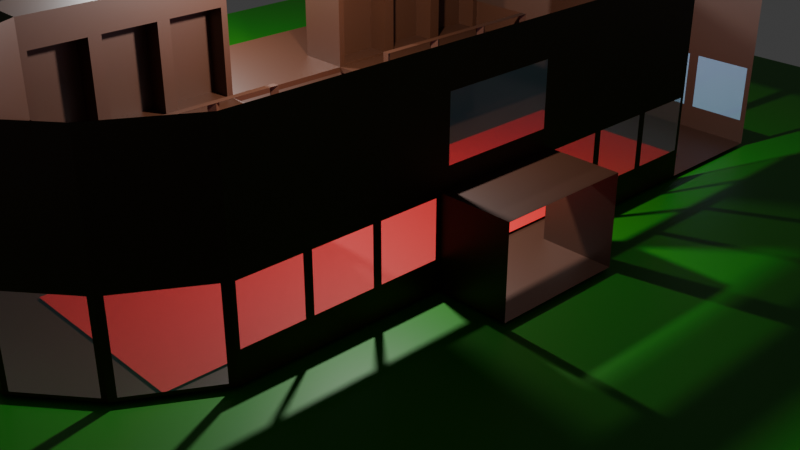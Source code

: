 # Source: 4_3_Library_Scene_December13th2024.blend  (saved by Blender 4.3.32; exported with 4.5.12 LTS)
import bpy
from mathutils import Matrix  # noqa: F401  (used for matrix-valued properties, if any)

bpy.ops.wm.read_factory_settings(use_empty=True)
scene = bpy.context.scene
scene.name = 'Scene'

# ---- collections
col_collection = bpy.data.collections.new('Collection'); scene.collection.children.link(col_collection)

# ---- materials (node trees are filled in below, after node groups)
mat_wood = bpy.data.materials.new('Wood')
mat_glass = bpy.data.materials.new('Glass')
mat_red_carpet = bpy.data.materials.new('Red Carpet')
mat_red_carpet_001 = bpy.data.materials.new('Red Carpet.001')
mat_grass = bpy.data.materials.new('Grass')

# ---- material node trees
mat_wood.use_nodes = True; mat_wood.node_tree.nodes.clear()
_N = mat_wood.node_tree.nodes; _L = mat_wood.node_tree.links
n0 = _N.new('ShaderNodeBsdfPrincipled'); n0.name = 'Principled BSDF'; n0.location = (10, 300)
n0.inputs[0].default_value = (0.03803, 0.01039, 0.002756, 1.0)
n1 = _N.new('ShaderNodeOutputMaterial'); n1.name = 'Material Output'; n1.location = (300, 300)
_L.new(n0.outputs[0], n1.inputs[0])
n1.is_active_output = True
mat_glass.use_nodes = True; mat_glass.node_tree.nodes.clear()
_N = mat_glass.node_tree.nodes; _L = mat_glass.node_tree.links
n0 = _N.new('ShaderNodeBsdfPrincipled'); n0.name = 'Principled BSDF'; n0.location = (10, 300)
n0.inputs[0].default_value = (0.3581, 0.5315, 0.8001, 1.0)
n0.inputs[4].default_value = 0.4596
n1 = _N.new('ShaderNodeOutputMaterial'); n1.name = 'Material Output'; n1.location = (300, 300)
_L.new(n0.outputs[0], n1.inputs[0])
n1.is_active_output = True
mat_red_carpet.use_nodes = True; mat_red_carpet.node_tree.nodes.clear()
_N = mat_red_carpet.node_tree.nodes; _L = mat_red_carpet.node_tree.links
n0 = _N.new('ShaderNodeBsdfPrincipled'); n0.name = 'Principled BSDF'; n0.location = (10, 300)
n0.inputs[0].default_value = (0.3663, 0.0, 0.0, 1.0)
n0.inputs[2].default_value = 0.707
n1 = _N.new('ShaderNodeOutputMaterial'); n1.name = 'Material Output'; n1.location = (300, 300)
_L.new(n0.outputs[0], n1.inputs[0])
n1.is_active_output = True
mat_red_carpet_001.use_nodes = True; mat_red_carpet_001.node_tree.nodes.clear()
_N = mat_red_carpet_001.node_tree.nodes; _L = mat_red_carpet_001.node_tree.links
n0 = _N.new('ShaderNodeBsdfPrincipled'); n0.name = 'Principled BSDF'; n0.location = (10, 300)
n0.inputs[0].default_value = (0.3663, 0.0, 0.0, 1.0)
n0.inputs[2].default_value = 0.707
n1 = _N.new('ShaderNodeOutputMaterial'); n1.name = 'Material Output'; n1.location = (300, 300)
_L.new(n0.outputs[0], n1.inputs[0])
n1.is_active_output = True
mat_grass.use_nodes = True; mat_grass.node_tree.nodes.clear()
_N = mat_grass.node_tree.nodes; _L = mat_grass.node_tree.links
n0 = _N.new('ShaderNodeBsdfPrincipled'); n0.name = 'Principled BSDF'; n0.location = (10, 300)
n0.inputs[0].default_value = (0.009091, 0.1859, 0.0, 1.0)
n1 = _N.new('ShaderNodeOutputMaterial'); n1.name = 'Material Output'; n1.location = (300, 300)
_L.new(n0.outputs[0], n1.inputs[0])
n1.is_active_output = True

# ---- world
world_world = bpy.data.worlds.new('World'); scene.world = world_world
world_world.use_nodes = True; world_world.node_tree.nodes.clear()
_N = world_world.node_tree.nodes; _L = world_world.node_tree.links
n0 = _N.new('ShaderNodeOutputWorld'); n0.name = 'World Output'; n0.location = (300, 300)
n1 = _N.new('ShaderNodeBackground'); n1.name = 'Background'; n1.location = (10, 300)
n1.inputs[0].default_value = (0.05088, 0.05088, 0.05088, 1.0)
_L.new(n1.outputs[0], n0.inputs[0])
n0.is_active_output = True
world_world.color = (0.05088, 0.05088, 0.05088)
world_world.sun_shadow_jitter_overblur = 0.0

# ---- cameras
cam_camera = bpy.data.cameras.new('Camera')
cam_camera.clip_end = 100.0
cam_camera.ortho_scale = 7.314

# ---- lights
light_light = bpy.data.lights.new('Light', 'POINT')
light_light.energy = 1000.0
light_light.shadow_soft_size = 0.1
light_light_001 = bpy.data.lights.new('Light.001', 'POINT')
light_light_001.energy = 1000.0
light_light_001.shadow_soft_size = 0.1

# ---- meshes
me_plane = bpy.data.meshes.new('Plane')
me_plane.from_pydata([(-0.776, -1.0, 0.0), (1.0, -1.0, 0.0), (-0.776, 1.0, 0.0), (1.0, 1.0, 0.0), (-1.657, -1.0, 0.0), (-1.657, 1.0, 0.0), (-0.7749, 0.0, 0.0), (1.0, 0.0, 0.0), (-1.657, 0.0, 0.0), (-0.776, -0.5, 0.0), (-1.657, -0.5, 0.0), (1.0, -0.5, 0.0), (1.0, 0.5, 0.0), (-0.776, 0.5, 0.0), (-1.657, 0.5, 0.0), (-0.776, -0.75, 0.0), (-1.657, -0.75, 0.0), (1.0, -0.75, 0.0), (1.0, -0.25, 0.0), (-0.7749, -0.25, 0.0), (-1.657, -0.25, 0.0), (-0.7749, 0.2464, 0.0), (-1.657, 0.2464, 0.0), (1.0, 0.2464, 0.0), (1.0, 0.75, 0.0), (-0.776, 0.75, 0.0), (-1.657, 0.75, 0.0), (-1.334, 1.0, 0.0), (-1.334, -1.0, 0.0), (-1.334, -0.5, 0.0), (-1.334, 0.5, 0.0), (-1.334, -0.75, 0.0), (-1.334, -0.25, 0.0), (-1.334, 0.2464, 0.0), (-1.334, 0.75, 0.0), (-1.657, -1.0, 0.9625), (-1.657, 1.0, 0.9625), (-0.7749, 0.0, 0.2666), (-1.657, 0.0, 0.9625), (-1.657, -0.5, 0.9625), (-1.657, 0.5, 0.9625), (-1.657, -0.75, 0.9625), (-0.7749, -0.25, 0.2666), (-1.657, -0.25, 0.9625), (-0.7749, 0.2464, 0.2666), (-1.657, 0.2464, 0.9625), (-1.657, 0.75, 0.9625), (-1.334, 1.0, 0.9625), (-1.334, -1.0, 0.9625), (-1.334, 0.0, 0.9625), (-1.334, -0.5, 0.9625), (-1.334, 0.5, 0.9625), (-1.334, -0.75, 0.9625), (-1.334, -0.25, 0.9625), (-1.334, 0.2464, 0.9625), (-1.334, 0.75, 0.9625), (-0.7818, 1.0, 0.9625), (-0.7818, -1.0, 0.9625), (-0.7818, -0.5, 0.9625), (-0.7818, 0.5, 0.9625), (-0.7818, -0.75, 0.9625), (-0.7818, -0.25, 0.9625), (-0.7818, 0.2464, 0.9625), (-0.7818, 0.75, 0.9625), (-1.78, -1.0, 1.021), (-1.78, 1.0, 1.021), (-1.777, 0.0, 1.021), (-1.78, -0.5, 1.021), (-1.78, 0.5, 1.021), (-1.78, -0.75, 1.021), (-1.78, -0.25, 1.021), (-1.78, 0.2464, 1.021), (-1.78, 0.75, 1.021), (-1.334, 1.0, 1.021), (-1.334, -1.0, 1.021), (-1.334, 0.0, 1.021), (-1.334, -0.5, 1.021), (-1.334, 0.5, 1.021), (-1.334, -0.75, 1.021), (-1.334, -0.25, 1.021), (-1.334, 0.2464, 1.021), (-1.334, 0.75, 1.021), (-0.7818, 1.0, 1.021), (-0.7818, -1.0, 1.021), (-0.7818, -0.5, 1.021), (-0.7818, 0.5, 1.021), (-0.7818, -0.75, 1.021), (-0.7818, -0.25, 1.021), (-0.7818, 0.2464, 1.021), (-0.7818, 0.75, 1.021), (-0.7233, 1.0, 0.9625), (-0.7233, -1.0, 0.9625), (-0.7233, -0.5, 0.9625), (-0.7233, 0.5, 0.9625), (-0.7233, -0.75, 0.9625), (-0.7233, -0.25, 0.9625), (-0.7233, 0.2464, 0.9625), (-0.7233, 0.75, 0.9625), (-0.7233, 1.0, 1.021), (-0.7233, -1.0, 1.021), (-0.7233, -0.5, 1.021), (-0.7233, 0.5, 1.021), (-0.7233, -0.75, 1.021), (-0.7233, -0.25, 1.021), (-0.7233, 0.2464, 1.021), (-0.7233, 0.75, 1.021), (-1.78, -1.0, 2.009), (-1.78, 1.0, 2.009), (-1.78, -0.5, 2.009), (-1.78, 0.5, 2.009), (-1.78, -0.75, 2.009), (-1.78, -0.25, 2.009), (-1.78, 0.2464, 2.009), (-1.78, 0.75, 2.009), (-1.334, 1.0, 2.009), (-1.334, -1.0, 2.009), (-1.334, -0.5, 2.009), (-1.334, 0.5, 2.009), (-1.334, -0.75, 2.009), (-1.334, -0.25, 2.009), (-1.334, 0.2464, 2.009), (-1.334, 0.75, 2.009), (-1.78, -1.0, 2.303), (-1.78, 1.0, 2.303), (-1.78, -0.5, 2.303), (-1.78, 0.5, 2.303), (-1.78, -0.75, 2.303), (-1.78, -0.25, 2.303), (-1.78, 0.2464, 2.303), (-1.78, 0.75, 2.303), (-1.334, 1.0, 2.303), (-1.334, -1.0, 2.303), (-1.334, -0.5, 2.303), (-1.334, 0.5, 2.303), (-1.334, -0.75, 2.303), (-1.334, -0.25, 2.303), (-1.334, 0.2464, 2.303), (-1.334, 0.75, 2.303), (-2.494, -1.0, 0.9625), (-2.494, 1.0, 0.9625), (-2.494, 0.0, 0.9625), (-2.494, -0.5, 0.9625), (-2.494, 0.5, 0.9625), (-2.494, -0.75, 0.9625), (-2.494, -0.25, 0.9625), (-2.494, 0.2464, 0.9625), (-2.494, 0.75, 0.9625), (-2.494, -1.0, 1.021), (-2.494, 1.0, 1.021), (-2.494, 0.0, 1.021), (-2.494, -0.5, 1.021), (-2.494, 0.5, 1.021), (-2.494, -0.75, 1.021), (-2.494, -0.25, 1.021), (-2.494, 0.2464, 1.021), (-2.494, 0.75, 1.021), (-2.468, -1.0, 0.0), (-2.468, 1.0, 0.0), (-2.468, 0.0, 0.0), (-2.468, -0.5, 0.0), (-2.468, 0.5, 0.0), (-2.468, -0.75, 0.0), (-2.468, -0.25, 0.0), (-2.468, 0.2464, 0.0), (-2.468, 0.75, 0.0), (-0.6616, -1.289, 0.0), (0.614, -1.289, 0.0), (-1.063, -1.289, 0.0), (-0.5132, -1.471, 0.0), (0.1129, -1.471, 0.0), (-0.7101, -1.471, 0.0), (1.0, -1.0, 0.9589), (1.0, 1.0, 0.9589), (1.0, 0.0, 0.9589), (1.0, -0.5, 0.9589), (1.0, 0.5, 0.9589), (1.0, -0.75, 0.9589), (1.0, -0.25, 0.9589), (1.0, 0.2464, 0.9589), (1.0, 0.75, 0.9589), (0.614, -1.289, 0.9589), (-1.063, -1.289, 0.9589), (-0.5132, -1.471, 0.9589), (0.1129, -1.471, 0.9589), (-0.7101, -1.471, 0.9589), (1.0, -1.0, 1.033), (1.0, 1.0, 1.033), (1.0, 0.0, 1.033), (1.0, -0.5, 1.033), (1.0, 0.5, 1.033), (1.0, -0.75, 1.033), (1.0, -0.25, 1.033), (1.0, 0.2464, 1.033), (1.0, 0.75, 1.033), (0.614, -1.289, 1.033), (-1.063, -1.289, 1.033), (-0.5132, -1.471, 1.033), (0.1129, -1.471, 1.033), (-0.7101, -1.471, 1.033), (1.0, -1.0, 1.994), (1.0, 1.0, 1.994), (1.0, 0.0, 1.994), (1.0, -0.5, 1.994), (1.0, 0.5, 1.994), (1.0, -0.75, 1.994), (1.0, -0.25, 1.994), (1.0, 0.2464, 1.994), (1.0, 0.75, 1.994), (0.614, -1.289, 1.994), (-1.063, -1.289, 1.994), (-0.5132, -1.471, 1.994), (0.1129, -1.471, 1.994), (-0.7101, -1.471, 1.994), (1.0, -1.0, 2.268), (1.0, 1.0, 2.268), (1.0, 0.0, 2.268), (1.0, -0.5, 2.268), (1.0, 0.5, 2.268), (1.0, -0.75, 2.268), (1.0, -0.25, 2.268), (1.0, 0.2464, 2.268), (1.0, 0.75, 2.268), (0.614, -1.289, 2.268), (-1.063, -1.289, 2.268), (-0.5132, -1.471, 2.268), (0.1129, -1.471, 2.268), (-0.7101, -1.471, 2.268), (-0.776, 1.469, 0.0), (1.0, 1.469, 0.0), (-1.657, 1.469, 0.0), (-1.334, 1.469, 0.0), (-2.468, 1.469, 0.0), (-0.776, 1.469, 0.9574), (1.0, 1.469, 0.9574), (-1.657, 1.469, 0.9574), (-1.334, 1.469, 0.9574), (-2.468, 1.469, 0.9574), (-0.776, 1.469, 1.023), (1.0, 1.469, 1.023), (-1.657, 1.469, 1.023), (-1.334, 1.469, 1.023), (-2.468, 1.469, 1.023), (-0.776, 1.469, 1.949), (1.0, 1.469, 1.949), (-1.657, 1.469, 1.949), (-1.334, 1.469, 1.949), (-2.468, 1.469, 1.949), (-0.776, 1.469, 2.306), (1.0, 1.469, 2.306), (-1.657, 1.469, 2.306), (-1.334, 1.469, 2.306), (-2.468, 1.469, 2.306), (-3.545, -1.0, 0.0), (-3.545, 1.0, 0.0), (-3.545, 0.0, 0.0), (-3.545, -0.5, 0.0), (-3.545, 0.5, 0.0), (-3.545, -0.75, 0.0), (-3.545, -0.25, 0.0), (-3.545, 0.2464, 0.0), (-3.545, 0.75, 0.0), (-3.545, 1.469, 0.0), (-3.545, 1.469, 0.9574), (-3.545, 1.469, 1.023), (-3.545, 1.469, 1.949), (-3.545, 1.469, 2.306), (-1.334, -0.7265, 1.045), (-1.334, -0.5235, 1.045), (-1.334, -0.5235, 1.985), (-1.334, -0.7265, 1.985), (-1.334, 0.7735, 1.045), (-1.334, 0.9765, 1.045), (-1.334, 0.9765, 1.985), (-1.334, 0.7735, 1.985), (-1.334, 0.5235, 1.045), (-1.334, 0.7265, 1.045), (-1.334, 0.7265, 1.985), (-1.334, 0.5235, 1.985), (-1.334, -0.4765, 1.045), (-1.334, -0.2735, 1.045), (-1.334, -0.2735, 1.985), (-1.334, -0.4765, 1.985), (-1.334, -0.9765, 1.045), (-1.334, -0.7735, 1.045), (-1.334, -0.7735, 1.985), (-1.334, -0.9765, 1.985), (-1.334, 0.2699, 1.045), (-1.334, 0.4765, 1.045), (-1.334, 0.4765, 1.985), (-1.334, 0.2699, 1.985), (-1.517, -0.7265, 1.045), (-1.517, -0.5235, 1.045), (-1.517, -0.5235, 1.985), (-1.517, -0.7265, 1.985), (-1.517, 0.7735, 1.045), (-1.517, 0.9765, 1.045), (-1.517, 0.9765, 1.985), (-1.517, 0.7735, 1.985), (-1.517, 0.5235, 1.045), (-1.517, 0.7265, 1.045), (-1.517, 0.7265, 1.985), (-1.517, 0.5235, 1.985), (-1.517, -0.4765, 1.045), (-1.517, -0.2735, 1.045), (-1.517, -0.2735, 1.985), (-1.517, -0.4765, 1.985), (-1.517, -0.9765, 1.045), (-1.517, -0.7735, 1.045), (-1.517, -0.7735, 1.985), (-1.517, -0.9765, 1.985), (-1.517, 0.2699, 1.045), (-1.517, 0.4765, 1.045), (-1.517, 0.4765, 1.985), (-1.517, 0.2699, 1.985), (1.615, 0.0, 0.0), (1.615, -0.25, 0.0), (1.615, 0.2464, 0.0), (1.615, 0.0, 0.9589), (1.615, -0.25, 0.9589), (1.615, 0.2464, 0.9589), (0.07826, -1.471, 0.03463), (-0.4786, -1.471, 0.03463), (-0.4786, -1.471, 0.9243), (0.07826, -1.471, 0.9243), (0.5821, -1.3, 0.03393), (0.1448, -1.46, 0.03393), (0.1448, -1.46, 0.925), (0.5821, -1.3, 0.925), (0.9725, -1.021, 0.0344), (0.6415, -1.268, 0.0344), (0.6415, -1.268, 0.9245), (0.9725, -1.021, 0.9245), (1.0, -0.7653, 0.3186), (1.0, -0.9847, 0.3186), (1.0, -0.9847, 0.9179), (1.0, -0.7653, 0.9179), (1.0, 0.9847, 0.3186), (1.0, 0.7653, 0.3186), (1.0, 0.7653, 0.9179), (1.0, 0.9847, 0.9179), (1.0, 0.4847, 0.3186), (1.0, 0.2617, 0.3186), (1.0, 0.2617, 0.9179), (1.0, 0.4847, 0.9179), (1.0, -0.2653, 0.3186), (1.0, -0.4847, 0.3186), (1.0, -0.4847, 0.9179), (1.0, -0.2653, 0.9179), (1.0, -0.5153, 0.3186), (1.0, -0.7347, 0.3186), (1.0, -0.7347, 0.9179), (1.0, -0.5153, 0.9179), (1.0, 0.7347, 0.3186), (1.0, 0.5153, 0.3186), (1.0, 0.5153, 0.9179), (1.0, 0.7347, 0.9179), (-1.628, -0.5217, 1.043), (-1.628, -0.7283, 1.043), (-1.628, -0.7283, 1.987), (-1.628, -0.5217, 1.987), (-1.628, -0.7717, 1.043), (-1.628, -0.9783, 1.043), (-1.628, -0.9783, 1.987), (-1.628, -0.7717, 1.987), (-1.628, 0.9783, 1.043), (-1.628, 0.7717, 1.043), (-1.628, 0.7717, 1.987), (-1.628, 0.9783, 1.987), (-1.628, -0.7717, 2.031), (-1.628, -0.9783, 2.031), (-1.628, -0.9783, 2.281), (-1.628, -0.7717, 2.281), (-1.628, -0.5217, 2.031), (-1.628, -0.7283, 2.031), (-1.628, -0.7283, 2.281), (-1.628, -0.5217, 2.281), (-1.628, -0.2717, 1.043), (-1.628, -0.4783, 1.043), (-1.628, -0.4783, 1.987), (-1.628, -0.2717, 1.987), (-1.628, 0.4783, 1.043), (-1.628, 0.268, 1.043), (-1.628, 0.268, 1.987), (-1.628, 0.4783, 1.987), (-1.628, 0.7283, 1.043), (-1.628, 0.5217, 1.043), (-1.628, 0.5217, 1.987), (-1.628, 0.7283, 1.987), (-1.628, 0.4783, 2.031), (-1.628, 0.268, 2.031), (-1.628, 0.268, 2.281), (-1.628, 0.4783, 2.281), (-1.628, -0.2717, 2.031), (-1.628, -0.4783, 2.031), (-1.628, -0.4783, 2.281), (-1.628, -0.2717, 2.281), (-1.628, 0.9783, 2.031), (-1.628, 0.7717, 2.031), (-1.628, 0.7717, 2.281), (-1.628, 0.9783, 2.281), (-1.628, 0.7283, 2.031), (-1.628, 0.5217, 2.031), (-1.628, 0.5217, 2.281), (-1.628, 0.7283, 2.281), (0.408, 1.469, 0.0), (-0.184, 1.469, 0.0), (0.408, 1.469, 0.9574), (-0.184, 1.469, 0.9574), (-1.288, 1.469, 0.2713), (-0.822, 1.469, 0.2713), (-0.822, 1.469, 0.9036), (-1.288, 1.469, 0.9036), (0.954, 1.469, 0.9036), (0.454, 1.469, 0.9036), (0.454, 1.469, 0.2713), (0.954, 1.469, 0.2713), (-0.73, 1.469, 0.2713), (-0.23, 1.469, 0.2713), (-0.23, 1.469, 0.9036), (-0.73, 1.469, 0.9036), (-0.138, 1.469, 0.2713), (0.362, 1.469, 0.2713), (0.362, 1.469, 0.9036), (-0.138, 1.469, 0.9036), (0.07373, -1.471, 1.072), (-0.474, -1.471, 1.072), (-0.474, -1.471, 1.955), (0.07373, -1.471, 1.955), (0.07373, -1.471, 2.033), (-0.474, -1.471, 2.033), (-0.474, -1.471, 2.229), (0.07373, -1.471, 2.229), (1.0, 0.0, 1.179), (1.0, -0.215, 1.179), (1.0, -0.215, 1.848), (1.0, 0.0, 1.848), (1.0, 0.2114, 1.848), (1.0, 0.2114, 1.179), (-1.334, 1.0, 1.36), (-1.334, -1.0, 1.36), (-0.7818, 1.0, 1.36), (-0.7818, -1.0, 1.36), (-0.7818, -0.5, 1.36), (-0.7818, 0.5, 1.36), (-0.7818, -0.75, 1.36), (-0.7818, -0.25, 1.36), (-0.7818, 0.2464, 1.36), (-0.7818, 0.75, 1.36), (-0.7233, 1.0, 1.36), (-0.7233, -1.0, 1.36), (-0.7233, -0.5, 1.36), (-0.7233, 0.5, 1.36), (-0.7233, -0.75, 1.36), (-0.7233, -0.25, 1.36), (-0.7233, 0.2464, 1.36), (-0.7233, 0.75, 1.36), (-0.7584, 0.4778, 1.043), (-0.7584, 0.2686, 1.043), (-0.7584, 0.2686, 1.338), (-0.7584, 0.4778, 1.338), (-0.7584, -0.7722, 1.043), (-0.7584, -0.9778, 1.043), (-0.7584, -0.9778, 1.338), (-0.7584, -0.7722, 1.338), (-0.7584, -0.4778, 1.043), (-0.7584, -0.2722, 1.043), (-0.7584, -0.2722, 1.338), (-0.7584, -0.4778, 1.338), (-0.7584, -0.5222, 1.043), (-0.7584, -0.7278, 1.043), (-0.7584, -0.7278, 1.338), (-0.7584, -0.5222, 1.338), (-0.7584, 0.7722, 1.043), (-0.7584, 0.9778, 1.043), (-0.7584, 0.9778, 1.338), (-0.7584, 0.7722, 1.338), (-0.7584, 0.5222, 1.043), (-0.7584, 0.7278, 1.043), (-0.7584, 0.7278, 1.338), (-0.7584, 0.5222, 1.338), (-0.7658, 0.7282, 1.043), (-0.7658, 0.5218, 1.043), (-0.7658, 0.5218, 1.338), (-0.7658, 0.7282, 1.338), (-0.7658, 0.9782, 1.043), (-0.7658, 0.7718, 1.043), (-0.7658, 0.7718, 1.338), (-0.7658, 0.9782, 1.338), (-0.7658, -0.2718, 1.043), (-0.7658, -0.4782, 1.043), (-0.7658, -0.4782, 1.338), (-0.7658, -0.2718, 1.338), (-0.7658, -0.9782, 1.043), (-0.7658, -0.7718, 1.043), (-0.7658, -0.7718, 1.338), (-0.7658, -0.9782, 1.338), (-0.7658, 0.2681, 1.043), (-0.7658, 0.4782, 1.043), (-0.7658, 0.4782, 1.338), (-0.7658, 0.2681, 1.338), (-0.7658, -0.7282, 1.043), (-0.7658, -0.5218, 1.043), (-0.7658, -0.5218, 1.338), (-0.7658, -0.7282, 1.338)], [], [(25, 24, 3, 2), (22, 8, 38, 45), (29, 32, 53, 50), (19, 18, 7, 6), (15, 17, 11, 9), (10, 16, 41, 39), (6, 21, 44, 37), (21, 23, 12, 13), (8, 20, 43, 38), (0, 1, 17, 15), (9, 11, 18, 19), (30, 34, 55, 51), (6, 7, 23, 21), (34, 27, 47, 55), (4, 28, 48, 35), (13, 12, 24, 25), (13, 25, 34, 30), (19, 6, 37, 42), (9, 19, 32, 29), (0, 15, 31, 28), (21, 13, 30, 33), (15, 9, 29, 31), (20, 10, 39, 43), (25, 2, 27, 34), (56, 82, 98, 90), (53, 49, 75, 79), (62, 54, 80, 88), (35, 64, 147, 138), (58, 61, 95, 92), (45, 38, 140, 145), (62, 88, 104, 96), (57, 48, 74, 83), (37, 44, 54, 49), (42, 37, 49, 53), (5, 26, 46, 36), (28, 31, 52, 48), (33, 30, 51, 54), (14, 22, 45, 40), (32, 19, 42, 53), (16, 4, 35, 41), (31, 29, 50, 52), (26, 14, 40, 46), (21, 33, 54, 44), (27, 5, 36, 47), (35, 48, 74, 64), (59, 63, 97, 93), (69, 67, 150, 152), (64, 69, 152, 147), (39, 41, 143, 141), (56, 47, 73, 82), (64, 74, 115, 106), (79, 75, 66, 70), (73, 65, 107, 114), (356, 357, 358, 359), (360, 361, 362, 363), (287, 288, 312, 311), (75, 80, 71, 66), (364, 365, 366, 367), (78, 76, 84, 86), (74, 78, 86, 83), (80, 77, 85, 88), (79, 76, 84, 87), (81, 77, 85, 89), (73, 81, 89, 82), (61, 53, 79, 87), (65, 36, 139, 148), (72, 65, 148, 155), (36, 46, 146, 139), (49, 54, 80, 75), (47, 36, 65, 73), (93, 96, 104, 101), (94, 91, 99, 102), (92, 95, 103, 100), (93, 97, 105, 101), (92, 94, 102, 100), (97, 90, 98, 105), (60, 57, 91, 94), (57, 83, 99, 91), (73, 82, 440, 438), (59, 62, 96, 93), (61, 87, 103, 95), (58, 60, 94, 92), (63, 56, 90, 97), (114, 107, 123, 130), (119, 111, 127, 135), (116, 119, 135, 132), (368, 369, 370, 371), (117, 121, 137, 133), (372, 373, 374, 375), (280, 281, 305, 304), (283, 284, 308, 307), (79, 70, 111, 119), (376, 377, 378, 379), (276, 277, 301, 300), (380, 381, 382, 383), (289, 286, 310, 313), (71, 80, 120, 112), (384, 385, 386, 387), (279, 280, 304, 303), (137, 130, 123, 129), (134, 132, 124, 126), (136, 133, 125, 128), (131, 134, 126, 122), (132, 135, 127, 124), (133, 137, 129, 125), (115, 118, 134, 131), (388, 389, 390, 391), (392, 393, 394, 395), (120, 117, 133, 136), (112, 120, 136, 128), (118, 116, 132, 134), (396, 397, 398, 399), (400, 401, 402, 403), (121, 114, 130, 137), (106, 115, 131, 122), (144, 141, 150, 153), (140, 144, 153, 149), (145, 140, 149, 154), (141, 143, 152, 150), (139, 146, 155, 148), (142, 145, 154, 151), (146, 142, 151, 155), (143, 138, 147, 152), (66, 71, 154, 149), (38, 43, 144, 140), (70, 66, 149, 153), (43, 39, 141, 144), (67, 70, 153, 150), (40, 45, 145, 142), (71, 68, 151, 154), (46, 40, 142, 146), (41, 35, 138, 143), (68, 72, 155, 151), (8, 22, 163, 158), (20, 8, 158, 162), (16, 10, 159, 161), (14, 26, 164, 160), (26, 5, 157, 164), (4, 16, 161, 156), (10, 20, 162, 159), (22, 14, 160, 163), (0, 28, 167, 165), (1, 0, 165, 166), (165, 167, 170, 168), (166, 165, 168, 169), (332, 333, 334, 335), (336, 337, 338, 339), (340, 341, 342, 343), (324, 325, 326, 327), (5, 27, 230, 229), (344, 345, 346, 347), (328, 329, 330, 331), (320, 321, 322, 323), (348, 349, 350, 351), (168, 170, 184, 182), (352, 353, 354, 355), (27, 2, 227, 230), (170, 167, 181, 184), (167, 28, 48, 181), (180, 183, 197, 194), (177, 174, 188, 191), (178, 173, 187, 192), (179, 175, 189, 193), (172, 179, 193, 186), (171, 180, 194, 185), (173, 177, 191, 187), (183, 182, 196, 197), (174, 176, 190, 188), (182, 184, 198, 196), (175, 178, 192, 189), (184, 181, 195, 198), (176, 171, 185, 190), (181, 48, 74, 195), (193, 189, 203, 207), (186, 193, 207, 200), (185, 194, 208, 199), (432, 433, 434, 435, 436, 437), (424, 425, 426, 427), (188, 190, 204, 202), (196, 198, 212, 210), (189, 192, 206, 203), (198, 195, 209, 212), (190, 185, 199, 204), (194, 197, 211, 208), (191, 188, 202, 205), (199, 208, 222, 213), (201, 205, 219, 215), (428, 429, 430, 431), (202, 204, 218, 216), (210, 212, 226, 224), (203, 206, 220, 217), (212, 209, 223, 226), (204, 199, 213, 218), (208, 211, 225, 222), (205, 202, 216, 219), (206, 201, 215, 220), (207, 203, 217, 221), (200, 207, 221, 214), (195, 74, 115, 209), (131, 223, 209, 115), (2, 3, 228, 404, 405, 227), (157, 5, 229, 231), (231, 229, 234, 236), (229, 230, 235, 234), (408, 409, 410, 411), (412, 413, 414, 415), (236, 234, 239, 241), (234, 235, 240, 239), (235, 232, 237, 240), (232, 407, 406, 233, 238, 237), (241, 239, 244, 246), (239, 240, 245, 244), (240, 237, 242, 245), (237, 238, 243, 242), (242, 243, 248, 247), (246, 244, 249, 251), (244, 245, 250, 249), (245, 242, 247, 250), (159, 162, 258, 255), (160, 164, 260, 256), (246, 251, 265, 264), (231, 236, 262, 261), (161, 159, 255, 257), (162, 158, 254, 258), (157, 231, 261, 253), (236, 241, 263, 262), (163, 160, 256, 259), (164, 157, 253, 260), (241, 246, 264, 263), (156, 161, 257, 252), (158, 163, 259, 254), (78, 76, 267, 266), (76, 116, 268, 267), (116, 118, 269, 268), (118, 78, 266, 269), (81, 73, 271, 270), (73, 114, 272, 271), (114, 121, 273, 272), (121, 81, 270, 273), (77, 81, 275, 274), (81, 121, 276, 275), (121, 117, 277, 276), (117, 77, 274, 277), (76, 79, 279, 278), (79, 119, 280, 279), (119, 116, 281, 280), (116, 76, 278, 281), (74, 78, 283, 282), (78, 118, 284, 283), (118, 115, 285, 284), (115, 74, 282, 285), (80, 77, 287, 286), (77, 117, 288, 287), (117, 120, 289, 288), (120, 80, 286, 289), (290, 291, 292, 293), (294, 295, 296, 297), (298, 299, 300, 301), (302, 303, 304, 305), (306, 307, 308, 309), (310, 311, 312, 313), (284, 285, 309, 308), (288, 289, 313, 312), (266, 267, 291, 290), (270, 271, 295, 294), (269, 266, 290, 293), (274, 275, 299, 298), (273, 270, 294, 297), (278, 279, 303, 302), (267, 268, 292, 291), (277, 274, 298, 301), (282, 283, 307, 306), (271, 272, 296, 295), (281, 278, 302, 305), (286, 287, 311, 310), (268, 269, 293, 292), (275, 276, 300, 299), (285, 282, 306, 309), (272, 273, 297, 296), (7, 18, 315, 314), (18, 177, 318, 315), (177, 173, 317, 318), (178, 23, 316, 319), (173, 178, 319, 317), (23, 7, 314, 316), (169, 168, 321, 320), (168, 182, 322, 321), (182, 183, 323, 322), (183, 169, 320, 323), (166, 169, 325, 324), (169, 183, 326, 325), (183, 180, 327, 326), (180, 166, 324, 327), (1, 166, 329, 328), (166, 180, 330, 329), (180, 171, 331, 330), (171, 1, 328, 331), (17, 1, 333, 332), (1, 171, 334, 333), (171, 176, 335, 334), (176, 17, 332, 335), (3, 24, 337, 336), (24, 179, 338, 337), (179, 172, 339, 338), (172, 3, 336, 339), (12, 23, 341, 340), (23, 178, 342, 341), (178, 175, 343, 342), (175, 12, 340, 343), (18, 11, 345, 344), (11, 174, 346, 345), (174, 177, 347, 346), (177, 18, 344, 347), (11, 17, 349, 348), (17, 176, 350, 349), (176, 174, 351, 350), (174, 11, 348, 351), (24, 12, 353, 352), (12, 175, 354, 353), (175, 179, 355, 354), (179, 24, 352, 355), (67, 69, 357, 356), (69, 110, 358, 357), (110, 108, 359, 358), (108, 67, 356, 359), (69, 64, 361, 360), (64, 106, 362, 361), (106, 110, 363, 362), (110, 69, 360, 363), (65, 72, 365, 364), (72, 113, 366, 365), (113, 107, 367, 366), (107, 65, 364, 367), (110, 106, 369, 368), (106, 122, 370, 369), (122, 126, 371, 370), (126, 110, 368, 371), (108, 110, 373, 372), (110, 126, 374, 373), (126, 124, 375, 374), (124, 108, 372, 375), (70, 67, 377, 376), (67, 108, 378, 377), (108, 111, 379, 378), (111, 70, 376, 379), (68, 71, 381, 380), (71, 112, 382, 381), (112, 109, 383, 382), (109, 68, 380, 383), (72, 68, 385, 384), (68, 109, 386, 385), (109, 113, 387, 386), (113, 72, 384, 387), (109, 112, 389, 388), (112, 128, 390, 389), (128, 125, 391, 390), (125, 109, 388, 391), (111, 108, 393, 392), (108, 124, 394, 393), (124, 127, 395, 394), (127, 111, 392, 395), (107, 113, 397, 396), (113, 129, 398, 397), (129, 123, 399, 398), (123, 107, 396, 399), (113, 109, 401, 400), (109, 125, 402, 401), (125, 129, 403, 402), (129, 113, 400, 403), (416, 417, 418, 419), (420, 421, 422, 423), (230, 227, 409, 408), (227, 232, 410, 409), (232, 235, 411, 410), (235, 230, 408, 411), (233, 406, 413, 412), (406, 404, 414, 413), (404, 228, 415, 414), (228, 233, 412, 415), (227, 405, 417, 416), (405, 407, 418, 417), (407, 232, 419, 418), (232, 227, 416, 419), (405, 404, 421, 420), (404, 406, 422, 421), (406, 407, 423, 422), (407, 405, 420, 423), (197, 196, 425, 424), (196, 210, 426, 425), (210, 211, 427, 426), (211, 197, 424, 427), (211, 210, 429, 428), (210, 224, 430, 429), (224, 225, 431, 430), (225, 211, 428, 431), (187, 191, 433, 432), (191, 205, 434, 433), (205, 201, 435, 434), (201, 206, 436, 435), (206, 192, 437, 436), (192, 187, 432, 437), (440, 447, 455, 448), (444, 442, 450, 452), (447, 443, 451, 455), (445, 442, 450, 453), (441, 444, 452, 449), (446, 443, 451, 454), (74, 83, 441, 439), (98, 82, 440, 448), (104, 88, 446, 454), (99, 83, 441, 449), (103, 87, 445, 453), (101, 104, 457, 456), (104, 454, 458, 457), (454, 451, 459, 458), (451, 101, 456, 459), (102, 99, 461, 460), (99, 449, 462, 461), (449, 452, 463, 462), (452, 102, 460, 463), (100, 103, 465, 464), (103, 453, 466, 465), (453, 450, 467, 466), (450, 100, 464, 467), (100, 102, 469, 468), (102, 452, 470, 469), (452, 450, 471, 470), (450, 100, 468, 471), (105, 98, 473, 472), (98, 448, 474, 473), (448, 455, 475, 474), (455, 105, 472, 475), (101, 105, 477, 476), (105, 455, 478, 477), (455, 451, 479, 478), (451, 101, 476, 479), (89, 85, 481, 480), (85, 443, 482, 481), (443, 447, 483, 482), (447, 89, 480, 483), (82, 89, 485, 484), (89, 447, 486, 485), (447, 440, 487, 486), (440, 82, 484, 487), (87, 84, 489, 488), (84, 442, 490, 489), (442, 445, 491, 490), (445, 87, 488, 491), (83, 86, 493, 492), (86, 444, 494, 493), (444, 441, 495, 494), (441, 83, 492, 495), (88, 85, 497, 496), (85, 443, 498, 497), (443, 446, 499, 498), (446, 88, 496, 499), (86, 84, 501, 500), (84, 442, 502, 501), (442, 444, 503, 502), (444, 86, 500, 503)])
me_plane.polygons.foreach_set('material_index', [0, 0, 0, 0, 0, 0, 0, 0, 0, 0, 0, 0, 0, 0, 0, 0, 0, 0, 0, 0, 0, 0, 0, 0, 0, 0, 0, 0, 0, 0, 0, 0, 0, 0, 0, 0, 0, 0, 0, 0, 0, 0, 0, 0, 0, 0, 0, 0, 0, 0, 0, 0, 0, 0, 0, 0, 0, 0, 0, 0, 0, 0, 0, 0, 0, 0, 0, 0, 0, 0, 0, 0, 0, 0, 0, 0, 0, 0, 0, 0, 0, 0, 0, 0, 0, 0, 0, 0, 0, 0, 0, 0, 0, 0, 0, 0, 0, 0, 0, 0, 0, 0, 0, 0, 0, 0, 0, 0, 0, 0, 0, 0, 0, 0, 0, 0, 0, 0, 0, 0, 0, 0, 0, 0, 0, 0, 0, 0, 0, 0, 0, 0, 0, 0, 0, 0, 0, 0, 0, 0, 0, 0, 0, 0, 0, 1, 1, 1, 1, 0, 1, 1, 1, 1, 0, 1, 0, 0, 0, 0, 0, 0, 0, 0, 0, 0, 0, 0, 0, 0, 0, 0, 0, 0, 0, 0, 1, 1, 0, 0, 0, 0, 0, 0, 0, 0, 0, 1, 0, 0, 0, 0, 0, 0, 0, 0, 0, 0, 0, 0, 0, 0, 0, 0, 1, 1, 0, 0, 0, 0, 0, 0, 0, 0, 0, 0, 0, 0, 0, 0, 0, 0, 0, 0, 0, 0, 0, 0, 0, 0, 0, 0, 0, 0, 0, 0, 0, 0, 0, 0, 0, 0, 0, 0, 0, 0, 0, 0, 0, 0, 0, 0, 0, 0, 0, 0, 0, 0, 0, 0, 0, 0, 0, 0, 0, 0, 0, 0, 0, 0, 0, 0, 0, 0, 0, 0, 0, 0, 0, 0, 0, 0, 0, 0, 0, 0, 0, 0, 0, 0, 0, 0, 0, 0, 0, 0, 0, 0, 0, 0, 0, 0, 0, 0, 0, 0, 0, 0, 0, 0, 0, 0, 0, 0, 0, 0, 0, 0, 0, 0, 0, 0, 0, 0, 0, 0, 0, 0, 0, 0, 0, 0, 0, 0, 0, 0, 0, 0, 0, 0, 0, 0, 0, 0, 0, 0, 0, 0, 0, 0, 0, 0, 0, 0, 0, 0, 0, 0, 0, 0, 0, 0, 0, 0, 0, 0, 0, 0, 0, 1, 1, 0, 0, 0, 0, 0, 0, 0, 0, 0, 0, 0, 0, 0, 0, 0, 0, 0, 0, 0, 0, 0, 0, 0, 0, 0, 0, 0, 0, 0, 0, 0, 0, 0, 0, 0, 0, 0, 0, 0, 0, 0, 0, 0, 0, 0, 0, 0, 0, 0, 0, 0, 0, 0, 0, 0, 0, 0, 0, 0, 0, 0, 0, 0, 0, 0, 0, 0, 0, 0, 0, 0, 0, 0, 0, 0, 0, 0, 0, 0, 0, 0, 0, 0, 0, 0, 0, 0, 0, 0])
_uv = me_plane.uv_layers.new(name='UVMap')
_uv.uv.foreach_set('vector', [0.0, 0.875, 1.0, 0.875, 1.0, 1.0, 0.0, 1.0, 0.0, 0.0, 0.0, 0.0, 0.0, 0.0, 0.0, 0.0, 0.0, 0.25, 0.0, 0.375, 0.0, 0.375, 0.0, 0.25, 0.0, 0.375, 1.0, 0.375, 1.0, 0.5, 0.0, 0.5, 0.0, 0.125, 1.0, 0.125, 1.0, 0.25, 0.0, 0.25, 0.0, 0.0, 0.0, 0.0, 0.0, 0.0, 0.0, 0.0, 0.0, 0.5, 0.0, 0.6232, 0.0, 0.6232, 0.0, 0.5, 0.0, 0.6232, 1.0, 0.6232, 1.0, 0.75, 0.0, 0.75, 0.0, 0.0, 0.0, 0.0, 0.0, 0.0, 0.0, 0.0, 0.0, 0.0, 1.0, 0.0, 1.0, 0.125, 0.0, 0.125, 0.0, 0.25, 1.0, 0.25, 1.0, 0.375, 0.0, 0.375, 0.0, 0.75, 0.0, 0.875, 0.0, 0.875, 0.0, 0.75, 0.0, 0.5, 1.0, 0.5, 1.0, 0.6232, 0.0, 0.6232, 0.0, 0.875, 0.0, 1.0, 0.0, 1.0, 0.0, 0.875, 0.0, 0.0, 0.0, 0.0, 0.0, 0.0, 0.0, 0.0, 0.0, 0.75, 1.0, 0.75, 1.0, 0.875, 0.0, 0.875, 0.0, 0.75, 0.0, 0.875, 0.0, 0.875, 0.0, 0.75, 0.0, 0.375, 0.0, 0.5, 0.0, 0.5, 0.0, 0.375, 0.0, 0.25, 0.0, 0.375, 0.0, 0.375, 0.0, 0.25, 0.0, 0.0, 0.0, 0.125, 0.0, 0.125, 0.0, 0.0, 0.0, 0.6232, 0.0, 0.75, 0.0, 0.75, 0.0, 0.6232, 0.0, 0.125, 0.0, 0.25, 0.0, 0.25, 0.0, 0.125, 0.0, 0.0, 0.0, 0.0, 0.0, 0.0, 0.0, 0.0, 0.0, 0.875, 0.0, 1.0, 0.0, 1.0, 0.0, 0.875, 0.0, 0.0, 0.0, 0.0, 0.0, 0.0, 0.0, 0.0, 0.0, 0.375, 0.0, 0.5, 0.0, 0.5, 0.0, 0.375, 0.0, 0.0, 0.0, 0.0, 0.0, 0.0, 0.0, 0.0, 0.0, 0.0, 0.0, 0.0, 0.0, 0.0, 0.0, 0.0, 0.0, 0.0, 0.0, 0.0, 0.0, 0.0, 0.0, 0.0, 0.0, 0.0, 0.0, 0.0, 0.0, 0.0, 0.0, 0.0, 0.0, 0.0, 0.0, 0.0, 0.0, 0.0, 0.0, 0.0, 0.0, 0.0, 0.0, 0.0, 0.0, 0.0, 0.0, 0.0, 0.0, 0.5, 0.0, 0.6232, 0.0, 0.6232, 0.0, 0.5, 0.0, 0.375, 0.0, 0.5, 0.0, 0.5, 0.0, 0.375, 0.0, 0.0, 0.0, 0.0, 0.0, 0.0, 0.0, 0.0, 0.0, 0.0, 0.0, 0.125, 0.0, 0.125, 0.0, 0.0, 0.0, 0.6232, 0.0, 0.75, 0.0, 0.75, 0.0, 0.6232, 0.0, 0.0, 0.0, 0.0, 0.0, 0.0, 0.0, 0.0, 0.0, 0.375, 0.0, 0.375, 0.0, 0.375, 0.0, 0.375, 0.0, 0.0, 0.0, 0.0, 0.0, 0.0, 0.0, 0.0, 0.0, 0.125, 0.0, 0.25, 0.0, 0.25, 0.0, 0.125, 0.0, 0.0, 0.0, 0.0, 0.0, 0.0, 0.0, 0.0, 0.0, 0.6232, 0.0, 0.6232, 0.0, 0.6232, 0.0, 0.6232, 0.0, 0.0, 0.0, 0.0, 0.0, 0.0, 0.0, 0.0, 0.0, 0.0, 0.0, 0.0, 0.0, 0.0, 0.0, 0.0, 0.0, 0.0, 0.0, 0.0, 0.0, 0.0, 0.0, 0.0, 0.0, 0.0, 0.0, 0.0, 0.0, 0.0, 0.0, 0.0, 0.0, 0.0, 0.0, 0.0, 0.0, 0.0, 0.0, 0.0, 0.0, 0.0, 0.0, 0.0, 0.0, 0.0, 0.0, 0.0, 0.0, 0.0, 0.0, 0.0, 0.0, 0.0, 0.0, 0.0, 0.0, 0.0, 0.0, 0.0, 0.0, 0.0, 0.0, 0.0, 0.0, 0.375, 0.0, 0.5, 0.0, 0.5, 0.0, 0.375, 0.0, 0.0, 0.0, 0.0, 0.0, 0.0, 0.0, 0.0, 0.0, 0.0, 0.0, 0.0, 0.0, 0.0, 0.0, 0.0, 0.0, 0.0, 0.0, 0.0, 0.0, 0.0, 0.0, 0.0, 0.0, 0.7382, 0.0, 0.7382, 0.0, 0.7382, 0.0, 0.7382, 0.0, 0.5, 0.0, 0.6232, 0.0, 0.6232, 0.0, 0.5, 0.0, 0.0, 0.0, 0.0, 0.0, 0.0, 0.0, 0.0, 0.0, 0.125, 0.0, 0.25, 0.0, 0.25, 0.0, 0.125, 0.0, 0.0, 0.0, 0.125, 0.0, 0.125, 0.0, 0.0, 0.0, 0.6232, 0.0, 0.75, 0.0, 0.75, 0.0, 0.6232, 0.0, 0.375, 0.0, 0.25, 0.0, 0.25, 0.0, 0.375, 0.0, 0.875, 0.0, 0.75, 0.0, 0.75, 0.0, 0.875, 0.0, 1.0, 0.0, 0.875, 0.0, 0.875, 0.0, 1.0, 0.0, 0.0, 0.0, 0.0, 0.0, 0.0, 0.0, 0.0, 0.0, 0.0, 0.0, 0.0, 0.0, 0.0, 0.0, 0.0, 0.0, 0.0, 0.0, 0.0, 0.0, 0.0, 0.0, 0.0, 0.0, 0.0, 0.0, 0.0, 0.0, 0.0, 0.0, 0.0, 0.0, 0.5, 0.0, 0.6232, 0.0, 0.6232, 0.0, 0.5, 0.0, 0.0, 0.0, 0.0, 0.0, 0.0, 0.0, 0.0, 0.0, 0.0, 0.0, 0.0, 0.0, 0.0, 0.0, 0.0, 0.0, 0.0, 0.0, 0.0, 0.0, 0.0, 0.0, 0.0, 0.0, 0.0, 0.0, 0.0, 0.0, 0.0, 0.0, 0.0, 0.0, 0.0, 0.0, 0.0, 0.0, 0.0, 0.0, 0.0, 0.0, 0.0, 0.0, 0.0, 0.0, 0.0, 0.0, 0.0, 0.0, 0.0, 0.0, 0.0, 0.0, 0.0, 0.0, 0.0, 0.0, 0.0, 0.0, 0.0, 0.0, 0.0, 0.0, 0.0, 0.0, 0.0, 0.0, 0.0, 0.0, 0.0, 0.0, 0.0, 0.0, 0.0, 0.0, 0.0, 0.0, 0.0, 0.0, 0.0, 0.0, 0.0, 0.0, 0.0, 0.0, 0.0, 0.0, 0.0, 0.0, 0.0, 0.0, 0.0, 0.0, 0.0, 0.0, 0.0, 0.0, 0.0, 0.0, 0.0, 0.0, 0.0, 0.0, 0.0, 0.0, 0.0, 0.0, 0.0, 0.0, 0.0, 0.0, 0.0, 0.0, 0.0, 0.0, 0.0, 0.0, 0.0, 0.0, 0.0, 0.0, 0.375, 0.0, 0.375, 0.0, 0.375, 0.0, 0.375, 0.0, 0.25, 0.0, 0.375, 0.0, 0.375, 0.0, 0.25, 0.0, 0.0, 0.0, 0.0, 0.0, 0.0, 0.0, 0.0, 0.0, 0.75, 0.0, 0.875, 0.0, 0.875, 0.0, 0.75, 0.0, 0.0, 0.0, 0.0, 0.0, 0.0, 0.0, 0.0, 0.0, 0.3632, 0.0, 0.2618, 0.0, 0.2618, 0.0, 0.3632, 0.0, 0.1132, 0.0, 0.1132, 0.0, 0.1132, 0.0, 0.1132, 0.0, 0.375, 0.0, 0.375, 0.0, 0.375, 0.0, 0.375, 0.0, 0.0, 0.0, 0.0, 0.0, 0.0, 0.0, 0.0, 0.0, 0.8632, 0.0, 0.7618, 0.0, 0.7618, 0.0, 0.8632, 0.0, 0.0, 0.0, 0.0, 0.0, 0.0, 0.0, 0.0, 0.0, 0.6349, 0.0, 0.6349, 0.0, 0.6349, 0.0, 0.6349, 0.0, 0.6232, 0.0, 0.6232, 0.0, 0.6232, 0.0, 0.6232, 0.0, 0.0, 0.0, 0.0, 0.0, 0.0, 0.0, 0.0, 0.0, 0.3632, 0.0, 0.3632, 0.0, 0.3632, 0.0, 0.3632, 0.0, 0.875, 0.0, 1.0, 0.0, 1.0, 0.0, 0.875, 0.0, 0.125, 0.0, 0.25, 0.0, 0.25, 0.0, 0.125, 0.0, 0.6232, 0.0, 0.75, 0.0, 0.75, 0.0, 0.6232, 0.0, 0.0, 0.0, 0.125, 0.0, 0.125, 0.0, 0.0, 0.0, 0.25, 0.0, 0.375, 0.0, 0.375, 0.0, 0.25, 0.0, 0.75, 0.0, 0.875, 0.0, 0.875, 0.0, 0.75, 0.0, 0.0, 0.0, 0.125, 0.0, 0.125, 0.0, 0.0, 0.0, 0.0, 0.0, 0.0, 0.0, 0.0, 0.0, 0.0, 0.0, 0.0, 0.0, 0.0, 0.0, 0.0, 0.0, 0.0, 0.0, 0.6232, 0.0, 0.75, 0.0, 0.75, 0.0, 0.6232, 0.0, 0.6232, 0.0, 0.6232, 0.0, 0.6232, 0.0, 0.6232, 0.0, 0.125, 0.0, 0.25, 0.0, 0.25, 0.0, 0.125, 0.0, 0.0, 0.0, 0.0, 0.0, 0.0, 0.0, 0.0, 0.0, 0.0, 0.0, 0.0, 0.0, 0.0, 0.0, 0.0, 0.0, 0.875, 0.0, 1.0, 0.0, 1.0, 0.0, 0.875, 0.0, 0.0, 0.0, 0.0, 0.0, 0.0, 0.0, 0.0, 0.0, 0.0, 0.0, 0.0, 0.0, 0.0, 0.0, 0.0, 0.0, 0.0, 0.0, 0.0, 0.0, 0.0, 0.0, 0.0, 0.0, 0.0, 0.0, 0.0, 0.0, 0.0, 0.0, 0.0, 0.0, 0.0, 0.0, 0.0, 0.0, 0.0, 0.0, 0.0, 0.0, 0.0, 0.0, 0.0, 0.0, 0.0, 0.0, 0.0, 0.0, 0.0, 0.0, 0.0, 0.0, 0.0, 0.0, 0.0, 0.0, 0.0, 0.0, 0.0, 0.0, 0.0, 0.0, 0.0, 0.0, 0.0, 0.0, 0.0, 0.0, 0.0, 0.0, 0.0, 0.0, 0.5, 0.0, 0.6232, 0.0, 0.6232, 0.0, 0.5, 0.0, 0.0, 0.0, 0.0, 0.0, 0.0, 0.0, 0.0, 0.0, 0.375, 0.0, 0.5, 0.0, 0.5, 0.0, 0.375, 0.0, 0.0, 0.0, 0.0, 0.0, 0.0, 0.0, 0.0, 0.0, 0.0, 0.0, 0.0, 0.0, 0.0, 0.0, 0.0, 0.0, 0.0, 0.0, 0.0, 0.0, 0.0, 0.0, 0.0, 0.0, 0.0, 0.0, 0.0, 0.0, 0.0, 0.0, 0.0, 0.0, 0.0, 0.0, 0.0, 0.0, 0.0, 0.0, 0.0, 0.0, 0.0, 0.0, 0.0, 0.0, 0.0, 0.0, 0.0, 0.0, 0.0, 0.0, 0.0, 0.0, 0.0, 0.0, 0.0, 0.0, 0.0, 0.0, 0.0, 0.0, 0.0, 0.0, 0.0, 0.0, 0.0, 0.0, 0.0, 0.0, 0.0, 0.0, 0.0, 0.0, 0.0, 0.0, 0.0, 0.0, 0.0, 0.0, 0.0, 0.0, 0.0, 0.0, 0.0, 0.0, 0.0, 0.0, 0.0, 0.0, 0.0, 0.0, 0.0, 0.0, 0.0, 0.0, 0.0, 0.0, 0.0, 0.0, 0.0, 0.0, 0.0, 0.0, 0.0, 0.0, 0.0, 0.0, 0.0, 0.0, 0.0, 0.0, 0.0, 0.0, 0.0, 0.0, 0.0, 0.0, 0.0, 0.0, 0.0, 0.0, 0.0, 0.0, 0.0, 0.0, 0.0, 0.0, 0.0, 1.0, 0.0, 0.0, 0.0, 0.0, 0.0, 1.0, 0.0, 0.0, 0.0, 0.0, 0.0, 0.0, 0.0, 0.0, 0.0, 1.0, 0.0, 0.0, 0.0, 0.0, 0.0, 1.0, 0.0, 1.0, 0.1173, 1.0, 0.007662, 1.0, 0.007662, 1.0, 0.1173, 1.0, 0.9923, 1.0, 0.8827, 1.0, 0.8827, 1.0, 0.9923, 1.0, 0.7423, 1.0, 0.6308, 1.0, 0.6308, 1.0, 0.7423, 1.0, 0.0, 1.0, 0.0, 1.0, 0.0, 1.0, 0.0, 0.0, 0.0, 0.0, 0.0, 0.0, 0.0, 0.0, 0.0, 1.0, 0.3673, 1.0, 0.2577, 1.0, 0.2577, 1.0, 0.3673, 1.0, 0.0, 1.0, 0.0, 1.0, 0.0, 1.0, 0.0, 0.9447, 0.0, 0.05531, 0.0, 0.05531, 0.0, 0.9447, 0.0, 1.0, 0.2423, 1.0, 0.1327, 1.0, 0.1327, 1.0, 0.2423, 0.0, 0.0, 0.0, 0.0, 0.0, 0.0, 0.0, 0.0, 1.0, 0.8673, 1.0, 0.7577, 1.0, 0.7577, 1.0, 0.8673, 0.0, 1.0, 0.0, 1.0, 0.0, 1.0, 0.0, 1.0, 0.0, 0.0, 0.0, 0.0, 0.0, 0.0, 0.0, 0.0, 0.0, 0.0, 0.0, 0.0, 0.0, 0.0, 0.0, 0.0, 1.0, 0.0, 1.0, 0.0, 1.0, 0.0, 1.0, 0.0, 1.0, 0.375, 1.0, 0.25, 1.0, 0.25, 1.0, 0.375, 1.0, 0.6232, 1.0, 0.5, 1.0, 0.5, 1.0, 0.6232, 1.0, 0.875, 1.0, 0.75, 1.0, 0.75, 1.0, 0.875, 1.0, 1.0, 1.0, 0.875, 1.0, 0.875, 1.0, 1.0, 1.0, 0.0, 1.0, 0.0, 1.0, 0.0, 1.0, 0.0, 1.0, 0.5, 1.0, 0.375, 1.0, 0.375, 1.0, 0.5, 1.0, 0.0, 0.0, 0.0, 0.0, 0.0, 1.0, 0.0, 1.0, 0.25, 1.0, 0.125, 1.0, 0.125, 1.0, 0.25, 0.0, 0.0, 0.0, 0.0, 0.0, 0.0, 0.0, 0.0, 1.0, 0.75, 1.0, 0.6232, 1.0, 0.6232, 1.0, 0.75, 0.0, 0.0, 0.0, 0.0, 0.0, 0.0, 0.0, 0.0, 1.0, 0.125, 1.0, 0.0, 1.0, 0.0, 1.0, 0.125, 0.0, 0.0, 0.0, 0.0, 0.0, 0.0, 0.0, 0.0, 1.0, 0.875, 1.0, 0.75, 1.0, 0.75, 1.0, 0.875, 1.0, 1.0, 1.0, 0.875, 1.0, 0.875, 1.0, 1.0, 1.0, 0.0, 1.0, 0.0, 1.0, 0.0, 1.0, 0.0, 1.0, 0.5, 1.0, 0.3925, 1.0, 0.3925, 1.0, 0.5, 1.0, 0.6057, 1.0, 0.6057, 0.9375, 0.0, 0.06254, 0.0, 0.06254, 0.0, 0.9375, 0.0, 1.0, 0.25, 1.0, 0.125, 1.0, 0.125, 1.0, 0.25, 0.0, 0.0, 0.0, 0.0, 0.0, 0.0, 0.0, 0.0, 1.0, 0.75, 1.0, 0.6232, 1.0, 0.6232, 1.0, 0.75, 0.0, 0.0, 0.0, 0.0, 0.0, 0.0, 0.0, 0.0, 1.0, 0.125, 1.0, 0.0, 1.0, 0.0, 1.0, 0.125, 1.0, 0.0, 1.0, 0.0, 1.0, 0.0, 1.0, 0.0, 1.0, 0.375, 1.0, 0.25, 1.0, 0.25, 1.0, 0.375, 1.0, 0.0, 1.0, 0.0, 1.0, 0.0, 1.0, 0.0, 1.0, 0.5, 1.0, 0.375, 1.0, 0.375, 1.0, 0.5, 0.9375, 0.0, 0.06254, 0.0, 0.06254, 0.0, 0.9375, 0.0, 1.0, 0.25, 1.0, 0.125, 1.0, 0.125, 1.0, 0.25, 0.0, 0.0, 0.0, 0.0, 0.0, 0.0, 0.0, 0.0, 1.0, 0.75, 1.0, 0.6232, 1.0, 0.6232, 1.0, 0.75, 0.0, 0.0, 0.0, 0.0, 0.0, 0.0, 0.0, 0.0, 1.0, 0.125, 1.0, 0.0, 1.0, 0.0, 1.0, 0.125, 1.0, 0.0, 1.0, 0.0, 1.0, 0.0, 1.0, 0.0, 1.0, 0.375, 1.0, 0.25, 1.0, 0.25, 1.0, 0.375, 1.0, 0.6232, 1.0, 0.5, 1.0, 0.5, 1.0, 0.6232, 1.0, 0.875, 1.0, 0.75, 1.0, 0.75, 1.0, 0.875, 1.0, 1.0, 1.0, 0.875, 1.0, 0.875, 1.0, 1.0, 0.0, 0.0, 0.0, 0.0, 0.0, 0.0, 0.0, 0.0, 0.0, 0.0, 0.0, 0.0, 0.0, 0.0, 0.0, 0.0, 0.0, 1.0, 1.0, 1.0, 1.0, 1.0, 0.6667, 1.0, 0.3333, 1.0, 0.0, 1.0, 0.0, 0.0, 0.0, 0.0, 0.0, 0.0, 0.0, 0.0, 0.0, 0.0, 0.0, 0.0, 0.0, 0.0, 0.0, 0.0, 0.0, 0.0, 0.0, 0.0, 0.0, 0.0, 0.0, 0.0, 0.0, 0.08235, 0.0, 0.9176, 0.0, 0.9176, 0.0, 0.08235, 0.9741, 1.0, 0.6926, 1.0, 0.6926, 1.0, 0.9741, 1.0, 0.0, 0.0, 0.0, 0.0, 0.0, 0.0, 0.0, 0.0, 0.0, 0.0, 0.0, 0.0, 0.0, 0.0, 0.0, 0.0, 0.0, 1.0, 0.0, 1.0, 0.0, 1.0, 0.0, 1.0, 0.0, 1.0, 0.3333, 1.0, 0.6667, 1.0, 1.0, 1.0, 1.0, 1.0, 0.0, 1.0, 0.0, 0.0, 0.0, 0.0, 0.0, 0.0, 0.0, 0.0, 0.0, 0.0, 0.0, 0.0, 0.0, 0.0, 0.0, 0.0, 0.0, 1.0, 0.0, 1.0, 0.0, 1.0, 0.0, 1.0, 0.0, 1.0, 1.0, 1.0, 1.0, 1.0, 0.0, 1.0, 0.0, 1.0, 1.0, 1.0, 1.0, 1.0, 0.0, 1.0, 0.0, 0.0, 0.0, 0.0, 0.0, 0.0, 0.0, 0.0, 0.0, 0.0, 0.0, 0.0, 0.0, 0.0, 0.0, 0.0, 0.0, 1.0, 0.0, 1.0, 0.0, 1.0, 0.0, 1.0, 0.0, 0.0, 0.0, 0.0, 0.0, 0.0, 0.0, 0.0, 0.0, 0.0, 0.0, 0.0, 0.0, 0.0, 0.0, 0.0, 0.0, 0.0, 0.0, 0.0, 0.0, 0.0, 0.0, 0.0, 0.0, 0.0, 0.0, 0.0, 0.0, 0.0, 0.0, 0.0, 0.0, 0.0, 0.0, 0.0, 0.0, 0.0, 0.0, 0.0, 0.0, 0.0, 0.0, 0.0, 0.0, 0.0, 0.0, 0.0, 0.0, 0.0, 0.0, 0.0, 0.0, 0.0, 0.0, 0.0, 0.0, 0.0, 0.0, 0.0, 0.0, 0.0, 0.0, 0.0, 0.0, 0.0, 0.0, 0.0, 0.0, 0.0, 0.0, 0.0, 0.0, 0.0, 0.0, 0.0, 0.0, 0.0, 0.0, 0.0, 0.0, 0.0, 0.0, 0.0, 0.0, 0.0, 0.0, 0.0, 0.0, 0.0, 0.0, 0.0, 0.0, 0.0, 0.0, 0.0, 0.0, 0.0, 0.0, 0.0, 0.0, 0.0, 0.0, 0.0, 0.0, 0.125, 0.0, 0.25, 0.0, 0.2382, 0.0, 0.1368, 0.0, 0.25, 0.0, 0.25, 0.0, 0.2382, 0.0, 0.2382, 0.0, 0.25, 0.0, 0.125, 0.0, 0.1368, 0.0, 0.2382, 0.0, 0.125, 0.0, 0.125, 0.0, 0.1368, 0.0, 0.1368, 0.0, 0.875, 0.0, 1.0, 0.0, 0.9882, 0.0, 0.8868, 0.0, 1.0, 0.0, 1.0, 0.0, 0.9882, 0.0, 0.9882, 0.0, 1.0, 0.0, 0.875, 0.0, 0.8868, 0.0, 0.9882, 0.0, 0.875, 0.0, 0.875, 0.0, 0.8868, 0.0, 0.8868, 0.0, 0.75, 0.0, 0.875, 0.0, 0.8632, 0.0, 0.7618, 0.0, 0.875, 0.0, 0.875, 0.0, 0.8632, 0.0, 0.8632, 0.0, 0.875, 0.0, 0.75, 0.0, 0.7618, 0.0, 0.8632, 0.0, 0.75, 0.0, 0.75, 0.0, 0.7618, 0.0, 0.7618, 0.0, 0.25, 0.0, 0.375, 0.0, 0.3632, 0.0, 0.2618, 0.0, 0.375, 0.0, 0.375, 0.0, 0.3632, 0.0, 0.3632, 0.0, 0.375, 0.0, 0.25, 0.0, 0.2618, 0.0, 0.3632, 0.0, 0.25, 0.0, 0.25, 0.0, 0.2618, 0.0, 0.2618, 0.0, 0.0, 0.0, 0.125, 0.0, 0.1132, 0.0, 0.01175, 0.0, 0.125, 0.0, 0.125, 0.0, 0.1132, 0.0, 0.1132, 0.0, 0.125, 0.0, 0.0, 0.0, 0.01175, 0.0, 0.1132, 0.0, 0.0, 0.0, 0.0, 0.0, 0.01175, 0.0, 0.01175, 0.0, 0.6232, 0.0, 0.75, 0.0, 0.7382, 0.0, 0.6349, 0.0, 0.75, 0.0, 0.75, 0.0, 0.7382, 0.0, 0.7382, 0.0, 0.75, 0.0, 0.6232, 0.0, 0.6349, 0.0, 0.7382, 0.0, 0.6232, 0.0, 0.6232, 0.0, 0.6349, 0.0, 0.6349, 0.0, 0.1368, 0.0, 0.2382, 0.0, 0.2382, 0.0, 0.1368, 0.0, 0.8868, 0.0, 0.9882, 0.0, 0.9882, 0.0, 0.8868, 0.0, 0.7618, 0.0, 0.8632, 0.0, 0.8632, 0.0, 0.7618, 0.0, 0.2618, 0.0, 0.3632, 0.0, 0.3632, 0.0, 0.2618, 0.0, 0.01175, 0.0, 0.1132, 0.0, 0.1132, 0.0, 0.01175, 0.0, 0.6349, 0.0, 0.7382, 0.0, 0.7382, 0.0, 0.6349, 0.0, 0.1132, 0.0, 0.01175, 0.0, 0.01175, 0.0, 0.1132, 0.0, 0.7382, 0.0, 0.6349, 0.0, 0.6349, 0.0, 0.7382, 0.0, 0.1368, 0.0, 0.2382, 0.0, 0.2382, 0.0, 0.1368, 0.0, 0.8868, 0.0, 0.9882, 0.0, 0.9882, 0.0, 0.8868, 0.0, 0.1368, 0.0, 0.1368, 0.0, 0.1368, 0.0, 0.1368, 0.0, 0.7618, 0.0, 0.8632, 0.0, 0.8632, 0.0, 0.7618, 0.0, 0.8868, 0.0, 0.8868, 0.0, 0.8868, 0.0, 0.8868, 0.0, 0.2618, 0.0, 0.3632, 0.0, 0.3632, 0.0, 0.2618, 0.0, 0.2382, 0.0, 0.2382, 0.0, 0.2382, 0.0, 0.2382, 0.0, 0.7618, 0.0, 0.7618, 0.0, 0.7618, 0.0, 0.7618, 0.0, 0.01175, 0.0, 0.1132, 0.0, 0.1132, 0.0, 0.01175, 0.0, 0.9882, 0.0, 0.9882, 0.0, 0.9882, 0.0, 0.9882, 0.0, 0.2618, 0.0, 0.2618, 0.0, 0.2618, 0.0, 0.2618, 0.0, 0.6349, 0.0, 0.7382, 0.0, 0.7382, 0.0, 0.6349, 0.0, 0.2382, 0.0, 0.1368, 0.0, 0.1368, 0.0, 0.2382, 0.0, 0.8632, 0.0, 0.8632, 0.0, 0.8632, 0.0, 0.8632, 0.0, 0.01175, 0.0, 0.01175, 0.0, 0.01175, 0.0, 0.01175, 0.0, 0.9882, 0.0, 0.8868, 0.0, 0.8868, 0.0, 0.9882, 1.0, 0.5, 1.0, 0.375, 1.0, 0.375, 1.0, 0.5, 1.0, 0.375, 1.0, 0.375, 1.0, 0.375, 1.0, 0.375, 1.0, 0.375, 1.0, 0.5, 1.0, 0.5, 1.0, 0.375, 1.0, 0.6232, 1.0, 0.6232, 1.0, 0.6232, 1.0, 0.6232, 1.0, 0.5, 1.0, 0.6232, 1.0, 0.6232, 1.0, 0.5, 1.0, 0.6232, 1.0, 0.5, 1.0, 0.5, 1.0, 0.6232, 1.0, 0.0, 0.0, 0.0, 0.05531, 0.0, 0.9447, 0.0, 0.0, 0.0, 0.0, 0.0, 0.05531, 0.0, 0.05531, 0.0, 0.0, 0.0, 1.0, 0.0, 0.9447, 0.0, 0.05531, 0.0, 1.0, 0.0, 1.0, 0.0, 0.9447, 0.0, 0.9447, 0.0, 1.0, 0.0, 1.0, 0.0, 1.0, 0.0, 1.0, 0.0, 1.0, 0.0, 1.0, 0.0, 1.0, 0.0, 1.0, 0.0, 1.0, 0.0, 1.0, 0.0, 1.0, 0.0, 1.0, 0.0, 1.0, 0.0, 1.0, 0.0, 1.0, 0.0, 1.0, 0.0, 1.0, 0.0, 1.0, 0.0, 1.0, 0.0, 1.0, 0.0, 1.0, 0.0, 1.0, 0.0, 1.0, 0.0, 1.0, 0.0, 1.0, 0.0, 1.0, 0.0, 1.0, 0.0, 1.0, 0.0, 1.0, 0.0, 1.0, 0.0, 1.0, 0.0, 1.0, 0.0, 1.0, 0.125, 1.0, 0.0, 1.0, 0.007662, 1.0, 0.1173, 1.0, 0.0, 1.0, 0.0, 1.0, 0.007662, 1.0, 0.007662, 1.0, 0.0, 1.0, 0.125, 1.0, 0.1173, 1.0, 0.007662, 1.0, 0.125, 1.0, 0.125, 1.0, 0.1173, 1.0, 0.1173, 1.0, 1.0, 1.0, 0.875, 1.0, 0.8827, 1.0, 0.9923, 1.0, 0.875, 1.0, 0.875, 1.0, 0.8827, 1.0, 0.8827, 1.0, 0.875, 1.0, 1.0, 1.0, 0.9923, 1.0, 0.8827, 1.0, 1.0, 1.0, 1.0, 1.0, 0.9923, 1.0, 0.9923, 1.0, 0.75, 1.0, 0.6232, 1.0, 0.6308, 1.0, 0.7423, 1.0, 0.6232, 1.0, 0.6232, 1.0, 0.6308, 1.0, 0.6308, 1.0, 0.6232, 1.0, 0.75, 1.0, 0.7423, 1.0, 0.6308, 1.0, 0.75, 1.0, 0.75, 1.0, 0.7423, 1.0, 0.7423, 1.0, 0.375, 1.0, 0.25, 1.0, 0.2577, 1.0, 0.3673, 1.0, 0.25, 1.0, 0.25, 1.0, 0.2577, 1.0, 0.2577, 1.0, 0.25, 1.0, 0.375, 1.0, 0.3673, 1.0, 0.2577, 1.0, 0.375, 1.0, 0.375, 1.0, 0.3673, 1.0, 0.3673, 1.0, 0.25, 1.0, 0.125, 1.0, 0.1327, 1.0, 0.2423, 1.0, 0.125, 1.0, 0.125, 1.0, 0.1327, 1.0, 0.1327, 1.0, 0.125, 1.0, 0.25, 1.0, 0.2423, 1.0, 0.1327, 1.0, 0.25, 1.0, 0.25, 1.0, 0.2423, 1.0, 0.2423, 1.0, 0.875, 1.0, 0.75, 1.0, 0.7577, 1.0, 0.8673, 1.0, 0.75, 1.0, 0.75, 1.0, 0.7577, 1.0, 0.7577, 1.0, 0.75, 1.0, 0.875, 1.0, 0.8673, 1.0, 0.7577, 1.0, 0.875, 1.0, 0.875, 1.0, 0.8673, 1.0, 0.8673, 0.0, 0.0, 0.0, 0.0, 0.0, 0.0, 0.0, 0.0, 0.0, 0.0, 0.0, 0.0, 0.0, 0.0, 0.0, 0.0, 0.0, 0.0, 0.0, 0.0, 0.0, 0.0, 0.0, 0.0, 0.0, 0.0, 0.0, 0.0, 0.0, 0.0, 0.0, 0.0, 0.0, 0.0, 0.0, 0.0, 0.0, 0.0, 0.0, 0.0, 0.0, 0.0, 0.0, 0.0, 0.0, 0.0, 0.0, 0.0, 0.0, 0.0, 0.0, 0.0, 0.0, 0.0, 0.0, 0.0, 0.0, 0.0, 0.0, 0.0, 0.0, 0.0, 0.0, 0.0, 0.0, 0.0, 0.0, 0.0, 0.0, 0.0, 0.0, 0.0, 0.0, 0.0, 0.0, 0.0, 0.0, 0.0, 0.0, 0.0, 0.0, 0.0, 0.0, 0.0, 0.0, 0.0, 0.0, 0.0, 0.0, 0.0, 0.0, 0.0, 0.0, 0.0, 0.0, 0.0, 0.0, 0.0, 0.0, 0.0, 0.0, 0.0, 0.0, 0.0, 0.0, 0.0, 0.0, 0.0, 0.0, 0.0, 0.0, 0.0, 0.0, 0.0, 0.0, 0.0, 0.0, 0.0, 0.0, 0.0, 0.0, 0.0, 0.0, 0.0, 0.0, 0.0, 0.0, 0.0, 0.0, 0.0, 0.0, 0.0, 0.0, 0.0, 0.0, 0.0, 0.0, 0.0, 0.0, 0.0, 0.0, 0.0, 0.0, 0.0, 0.0, 0.0, 0.0, 0.0, 0.0, 0.0, 0.0, 0.0, 0.0, 0.0, 0.0, 0.0, 0.0, 0.0, 0.0, 0.0, 0.0, 0.0, 0.0, 0.0, 0.0, 0.0, 0.0, 0.0, 0.0, 0.0, 0.0, 0.0, 0.0, 0.0, 0.0, 0.0, 0.0, 0.0, 0.0, 0.0, 0.0, 0.0, 0.0, 0.0, 0.0, 0.0, 0.0, 0.0, 0.0, 0.0, 0.0, 0.0, 0.0, 0.0, 0.0, 0.0, 0.0, 0.0, 0.0, 0.0, 0.0, 0.0, 0.0, 0.0, 0.0, 0.0, 0.0, 0.0, 0.0, 0.0, 0.0, 0.0, 0.0, 0.0, 0.0, 0.0, 0.0, 0.0, 0.0, 0.0, 0.0, 0.0, 0.0, 0.0, 0.0, 0.0, 0.0, 0.0, 0.0, 0.0, 0.0, 0.0, 0.0, 0.0, 0.0, 0.0, 0.0, 0.0, 0.0, 0.0, 0.0, 0.0, 0.0, 0.0, 0.0, 0.0, 0.0, 0.0, 0.0, 0.0, 0.0, 0.0, 0.0, 0.0, 0.0, 0.0, 0.0, 0.0, 0.0, 0.0, 0.0, 0.0, 0.0, 0.0, 0.0, 0.0, 0.0, 0.0, 0.0, 0.0, 0.0, 0.0, 0.0, 0.0, 0.0, 0.0, 0.0, 0.0, 0.0, 0.0, 0.0, 0.0, 0.0, 0.0, 0.0, 0.0, 0.0, 0.0, 0.0, 0.0, 0.0, 0.0, 0.0, 0.0, 0.0, 0.0, 0.0, 0.0, 0.0, 0.0, 0.0, 0.0, 0.0, 0.0, 0.0, 0.0, 0.0, 0.0, 0.0, 0.0, 0.0, 0.0, 0.0, 0.0, 0.0, 0.0, 0.0, 0.0, 0.0, 0.0, 0.0, 0.0, 0.0, 0.0, 0.0, 0.0, 0.0, 0.0, 0.0, 0.0, 0.0, 0.0, 0.0, 0.0, 0.0, 0.0, 0.0, 0.0, 0.0, 0.0, 0.0, 0.0, 0.0, 0.0, 0.0, 0.0, 0.0, 0.0, 0.0, 0.0, 0.0, 0.0, 0.0, 0.0, 0.0, 0.0, 0.0, 0.0, 0.0, 0.0, 0.0, 0.0, 0.0, 0.0, 0.0, 0.0, 0.0, 0.0, 0.0, 0.0, 0.0, 0.0, 0.0, 0.0, 0.0, 0.0, 0.0, 0.0, 0.0, 0.0, 0.0, 0.0, 0.0, 0.0, 0.0259, 1.0, 0.3074, 1.0, 0.3074, 1.0, 0.0259, 1.0, 0.3592, 1.0, 0.6408, 1.0, 0.6408, 1.0, 0.3592, 1.0, 0.0, 0.0, 0.0, 1.0, 0.0, 0.9176, 0.0, 0.08235, 0.0, 1.0, 0.0, 1.0, 0.0, 0.9176, 0.0, 0.9176, 0.0, 1.0, 0.0, 0.0, 0.0, 0.08235, 0.0, 0.9176, 0.0, 0.0, 0.0, 0.0, 0.0, 0.08235, 0.0, 0.08235, 1.0, 1.0, 0.6667, 1.0, 0.6926, 1.0, 0.9741, 1.0, 0.6667, 1.0, 0.6667, 1.0, 0.6926, 1.0, 0.6926, 1.0, 0.6667, 1.0, 1.0, 1.0, 0.9741, 1.0, 0.6926, 1.0, 1.0, 1.0, 1.0, 1.0, 0.9741, 1.0, 0.9741, 1.0, 0.0, 1.0, 0.3333, 1.0, 0.3074, 1.0, 0.0259, 1.0, 0.3333, 1.0, 0.3333, 1.0, 0.3074, 1.0, 0.3074, 1.0, 0.3333, 1.0, 0.0, 1.0, 0.0259, 1.0, 0.3074, 1.0, 0.0, 1.0, 0.0, 1.0, 0.0259, 1.0, 0.0259, 1.0, 0.3333, 1.0, 0.6667, 1.0, 0.6408, 1.0, 0.3592, 1.0, 0.6667, 1.0, 0.6667, 1.0, 0.6408, 1.0, 0.6408, 1.0, 0.6667, 1.0, 0.3333, 1.0, 0.3592, 1.0, 0.6408, 1.0, 0.3333, 1.0, 0.3333, 1.0, 0.3592, 1.0, 0.3592, 1.0, 1.0, 0.0, 0.0, 0.0, 0.06254, 0.0, 0.9375, 0.0, 0.0, 0.0, 0.0, 0.0, 0.06254, 0.0, 0.06254, 0.0, 0.0, 0.0, 1.0, 0.0, 0.9375, 0.0, 0.06254, 0.0, 1.0, 0.0, 1.0, 0.0, 0.9375, 0.0, 0.9375, 0.0, 1.0, 0.0, 0.0, 0.0, 0.06254, 0.0, 0.9375, 0.0, 0.0, 0.0, 0.0, 0.0, 0.06254, 0.0, 0.06254, 0.0, 0.0, 0.0, 1.0, 0.0, 0.9375, 0.0, 0.06254, 0.0, 1.0, 0.0, 1.0, 0.0, 0.9375, 0.0, 0.9375, 0.0, 1.0, 0.5, 1.0, 0.375, 1.0, 0.3925, 1.0, 0.5, 1.0, 0.375, 1.0, 0.375, 1.0, 0.3925, 1.0, 0.3925, 1.0, 0.375, 1.0, 0.5, 1.0, 0.5, 1.0, 0.3925, 1.0, 0.5, 1.0, 0.6232, 1.0, 0.6057, 1.0, 0.5, 1.0, 0.6232, 1.0, 0.6232, 1.0, 0.6057, 1.0, 0.6057, 1.0, 0.6232, 1.0, 0.5, 1.0, 0.5, 1.0, 0.6057, 0.0, 1.0, 0.0, 0.875, 0.0, 0.875, 0.0, 1.0, 0.0, 0.125, 0.0, 0.25, 0.0, 0.25, 0.0, 0.125, 0.0, 0.875, 0.0, 0.75, 0.0, 0.75, 0.0, 0.875, 0.0, 0.375, 0.0, 0.25, 0.0, 0.25, 0.0, 0.375, 0.0, 0.0, 0.0, 0.125, 0.0, 0.125, 0.0, 0.0, 0.0, 0.6232, 0.0, 0.75, 0.0, 0.75, 0.0, 0.6232, 0.0, 0.0, 0.0, 0.0, 0.0, 0.0, 0.0, 0.0, 0.0, 0.0, 0.0, 0.0, 0.0, 0.0, 0.0, 0.0, 0.0, 0.0, 0.0, 0.0, 0.0, 0.0, 0.0, 0.0, 0.0, 0.0, 0.0, 0.0, 0.0, 0.0, 0.0, 0.0, 0.0, 0.0, 0.0, 0.0, 0.0, 0.0, 0.0, 0.0, 0.0, 0.0, 0.0, 0.0, 0.0, 0.0, 0.0, 0.0, 0.0, 0.0, 0.0, 0.0, 0.0, 0.0, 0.0, 0.0, 0.0, 0.0, 0.0, 0.0, 0.0, 0.0, 0.0, 0.0, 0.0, 0.0, 0.0, 0.0, 0.0, 0.0, 0.0, 0.0, 0.0, 0.0, 0.0, 0.0, 0.0, 0.0, 0.0, 0.0, 0.0, 0.0, 0.0, 0.0, 0.0, 0.0, 0.0, 0.0, 0.0, 0.0, 0.0, 0.0, 0.0, 0.0, 0.0, 0.0, 0.0, 0.0, 0.0, 0.0, 0.0, 0.0, 0.0, 0.0, 0.0, 0.0, 0.0, 0.0, 0.0, 0.0, 0.0, 0.0, 0.0, 0.0, 0.0, 0.0, 0.0, 0.0, 0.0, 0.0, 0.0, 0.0, 0.0, 0.0, 0.0, 0.0, 0.0, 0.0, 0.0, 0.0, 0.0, 0.0, 0.0, 0.0, 0.0, 0.0, 0.0, 0.0, 0.0, 0.0, 0.0, 0.0, 0.0, 0.0, 0.0, 0.0, 0.0, 0.0, 0.0, 0.0, 0.0, 0.0, 0.0, 0.0, 0.0, 0.0, 0.0, 0.0, 0.0, 0.0, 0.0, 0.0, 0.0, 0.0, 0.0, 0.0, 0.0, 0.0, 0.0, 0.0, 0.0, 0.0, 0.0, 0.0, 0.0, 0.0, 0.0, 0.0, 0.0, 0.0, 0.0, 0.0, 0.0, 0.0, 0.0, 0.0, 0.0, 0.0, 0.0, 0.0, 0.0, 0.0, 0.0, 0.0, 0.0, 0.0, 0.0, 0.0, 0.0, 0.0, 0.0, 0.0, 0.0, 0.0, 0.0, 0.0, 0.0, 0.0, 0.0, 0.0, 0.0, 0.0, 0.0, 0.0, 0.0, 0.0, 0.0, 0.0, 0.0, 0.0, 0.0, 0.0, 0.0, 0.0, 0.0, 0.0, 0.0, 0.0, 0.0, 0.0, 0.0, 0.0, 0.0, 0.875, 0.0, 0.75, 0.0, 0.7609, 0.0, 0.8641, 0.0, 0.75, 0.0, 0.75, 0.0, 0.7609, 0.0, 0.7609, 0.0, 0.75, 0.0, 0.875, 0.0, 0.8641, 0.0, 0.7609, 0.0, 0.875, 0.0, 0.875, 0.0, 0.8641, 0.0, 0.8641, 0.0, 1.0, 0.0, 0.875, 0.0, 0.8859, 0.0, 0.9891, 0.0, 0.875, 0.0, 0.875, 0.0, 0.8859, 0.0, 0.8859, 0.0, 0.875, 0.0, 1.0, 0.0, 0.9891, 0.0, 0.8859, 0.0, 1.0, 0.0, 1.0, 0.0, 0.9891, 0.0, 0.9891, 0.0, 0.375, 0.0, 0.25, 0.0, 0.2609, 0.0, 0.3641, 0.0, 0.25, 0.0, 0.25, 0.0, 0.2609, 0.0, 0.2609, 0.0, 0.25, 0.0, 0.375, 0.0, 0.3641, 0.0, 0.2609, 0.0, 0.375, 0.0, 0.375, 0.0, 0.3641, 0.0, 0.3641, 0.0, 0.0, 0.0, 0.125, 0.0, 0.1141, 0.0, 0.01088, 0.0, 0.125, 0.0, 0.125, 0.0, 0.1141, 0.0, 0.1141, 0.0, 0.125, 0.0, 0.0, 0.0, 0.01088, 0.0, 0.1141, 0.0, 0.0, 0.0, 0.0, 0.0, 0.01088, 0.0, 0.01088, 0.0, 0.6232, 0.0, 0.75, 0.0, 0.7391, 0.0, 0.6341, 0.0, 0.75, 0.0, 0.75, 0.0, 0.7391, 0.0, 0.7391, 0.0, 0.75, 0.0, 0.6232, 0.0, 0.6341, 0.0, 0.7391, 0.0, 0.6232, 0.0, 0.6232, 0.0, 0.6341, 0.0, 0.6341, 0.0, 0.125, 0.0, 0.25, 0.0, 0.2391, 0.0, 0.1359, 0.0, 0.25, 0.0, 0.25, 0.0, 0.2391, 0.0, 0.2391, 0.0, 0.25, 0.0, 0.125, 0.0, 0.1359, 0.0, 0.2391, 0.0, 0.125, 0.0, 0.125, 0.0, 0.1359, 0.0, 0.1359])
me_plane.materials.append(mat_wood)
me_plane.materials.append(mat_glass)
me_plane.update()
me_plane_001 = bpy.data.meshes.new('Plane.001')
me_plane_001.from_pydata([(-1.0, -1.0, 0.0), (1.0, -1.0, 0.0), (-1.0, 1.0, 0.0), (1.0, 1.0, 0.0)], [], [(0, 1, 3, 2)])
_uv = me_plane_001.uv_layers.new(name='UVMap')
_uv.uv.foreach_set('vector', [0.0, 0.0, 1.0, 0.0, 1.0, 1.0, 0.0, 1.0])
me_plane_001.materials.append(mat_red_carpet)
me_plane_001.update()
me_plane_002 = bpy.data.meshes.new('Plane.002')
me_plane_002.from_pydata([(-1.0, -1.0, 0.0), (1.0, -1.0, 0.0), (-1.0, 1.0, 0.0), (1.0, 1.0, 0.0)], [], [(0, 1, 3, 2)])
_uv = me_plane_002.uv_layers.new(name='UVMap')
_uv.uv.foreach_set('vector', [0.0, 0.0, 1.0, 0.0, 1.0, 1.0, 0.0, 1.0])
me_plane_002.materials.append(mat_red_carpet_001)
me_plane_002.update()
me_plane_003 = bpy.data.meshes.new('Plane.003')
me_plane_003.from_pydata([(-1.0, -1.0, 0.0), (1.0, -1.0, 0.0), (-1.0, 1.0, 0.0), (1.0, 1.0, 0.0)], [], [(0, 1, 3, 2)])
_uv = me_plane_003.uv_layers.new(name='UVMap')
_uv.uv.foreach_set('vector', [0.0, 0.0, 1.0, 0.0, 1.0, 1.0, 0.0, 1.0])
me_plane_003.materials.append(mat_grass)
me_plane_003.update()

# ---- objects
ob_light = bpy.data.objects.new('Light', light_light)
ob_camera_lifeisvaluable = bpy.data.objects.new('Camera_LifeIsValuable', cam_camera)
ob_plane = bpy.data.objects.new('Plane', me_plane)
ob_plane_001 = bpy.data.objects.new('Plane.001', me_plane_001)
ob_plane_002 = bpy.data.objects.new('Plane.002', me_plane_002)
ob_light_001 = bpy.data.objects.new('Light.001', light_light_001)
ob_plane_003 = bpy.data.objects.new('Plane.003', me_plane_003)

# ---- transforms, parenting, visibility, modifiers, constraints
ob_light.location = (0.1481, -0.4855, 3.049)
ob_light.rotation_euler = (0.6503, 0.05522, 1.866)
ob_light.lock_rotations_4d = False
ob_light.empty_display_type = 'ARROWS'
ob_light.color = (0.0, 0.0, 0.0, 0.0)
ob_light.lineart.crease_threshold = 0.0
ob_camera_lifeisvaluable.location = (7.359, -6.926, 4.958)
ob_camera_lifeisvaluable.rotation_euler = (1.109, 0.0, 0.8149)
ob_camera_lifeisvaluable.lock_rotations_4d = False
ob_camera_lifeisvaluable.empty_display_type = 'ARROWS'
ob_camera_lifeisvaluable.color = (0.0, 0.0, 0.0, 0.0)
ob_camera_lifeisvaluable.display_type = 'WIRE'
ob_camera_lifeisvaluable.lineart.crease_threshold = 0.0
ob_plane.location = (0.0, 0.0, 0.0)
ob_plane.scale = (1.292, 2.929, 1.0)
ob_plane_001.location = (0.0, 0.0, 0.02183)
ob_plane_001.scale = (1.0, 3.42, 1.0)
ob_plane_002.location = (-3.486, 0.2576, 0.05189)
ob_plane_002.scale = (1.0, 3.007, 1.0)
ob_light_001.location = (-3.791, -0.4855, 3.049)
ob_light_001.rotation_euler = (0.6503, 0.05522, 1.866)
ob_light_001.lock_rotations_4d = False
ob_light_001.empty_display_type = 'ARROWS'
ob_light_001.color = (0.0, 0.0, 0.0, 0.0)
ob_light_001.lineart.crease_threshold = 0.0
ob_plane_003.location = (0.0, 0.0, -0.03977)
ob_plane_003.scale = (7.513, 7.513, 7.513)

# ---- collection membership
col_collection.objects.link(ob_light)
col_collection.objects.link(ob_camera_lifeisvaluable)
col_collection.objects.link(ob_plane)
col_collection.objects.link(ob_plane_001)
col_collection.objects.link(ob_plane_002)
col_collection.objects.link(ob_light_001)
col_collection.objects.link(ob_plane_003)

# ---- scene / render settings (as saved in the file)
scene.camera = ob_camera_lifeisvaluable
scene.frame_start = 1; scene.frame_end = 250; scene.frame_set(170)
scene.render.engine = 'BLENDER_EEVEE_NEXT'
scene.render.image_settings.file_format = 'FFMPEG'
scene.render.image_settings.color_mode = 'RGB'
bpy.context.view_layer.update()
